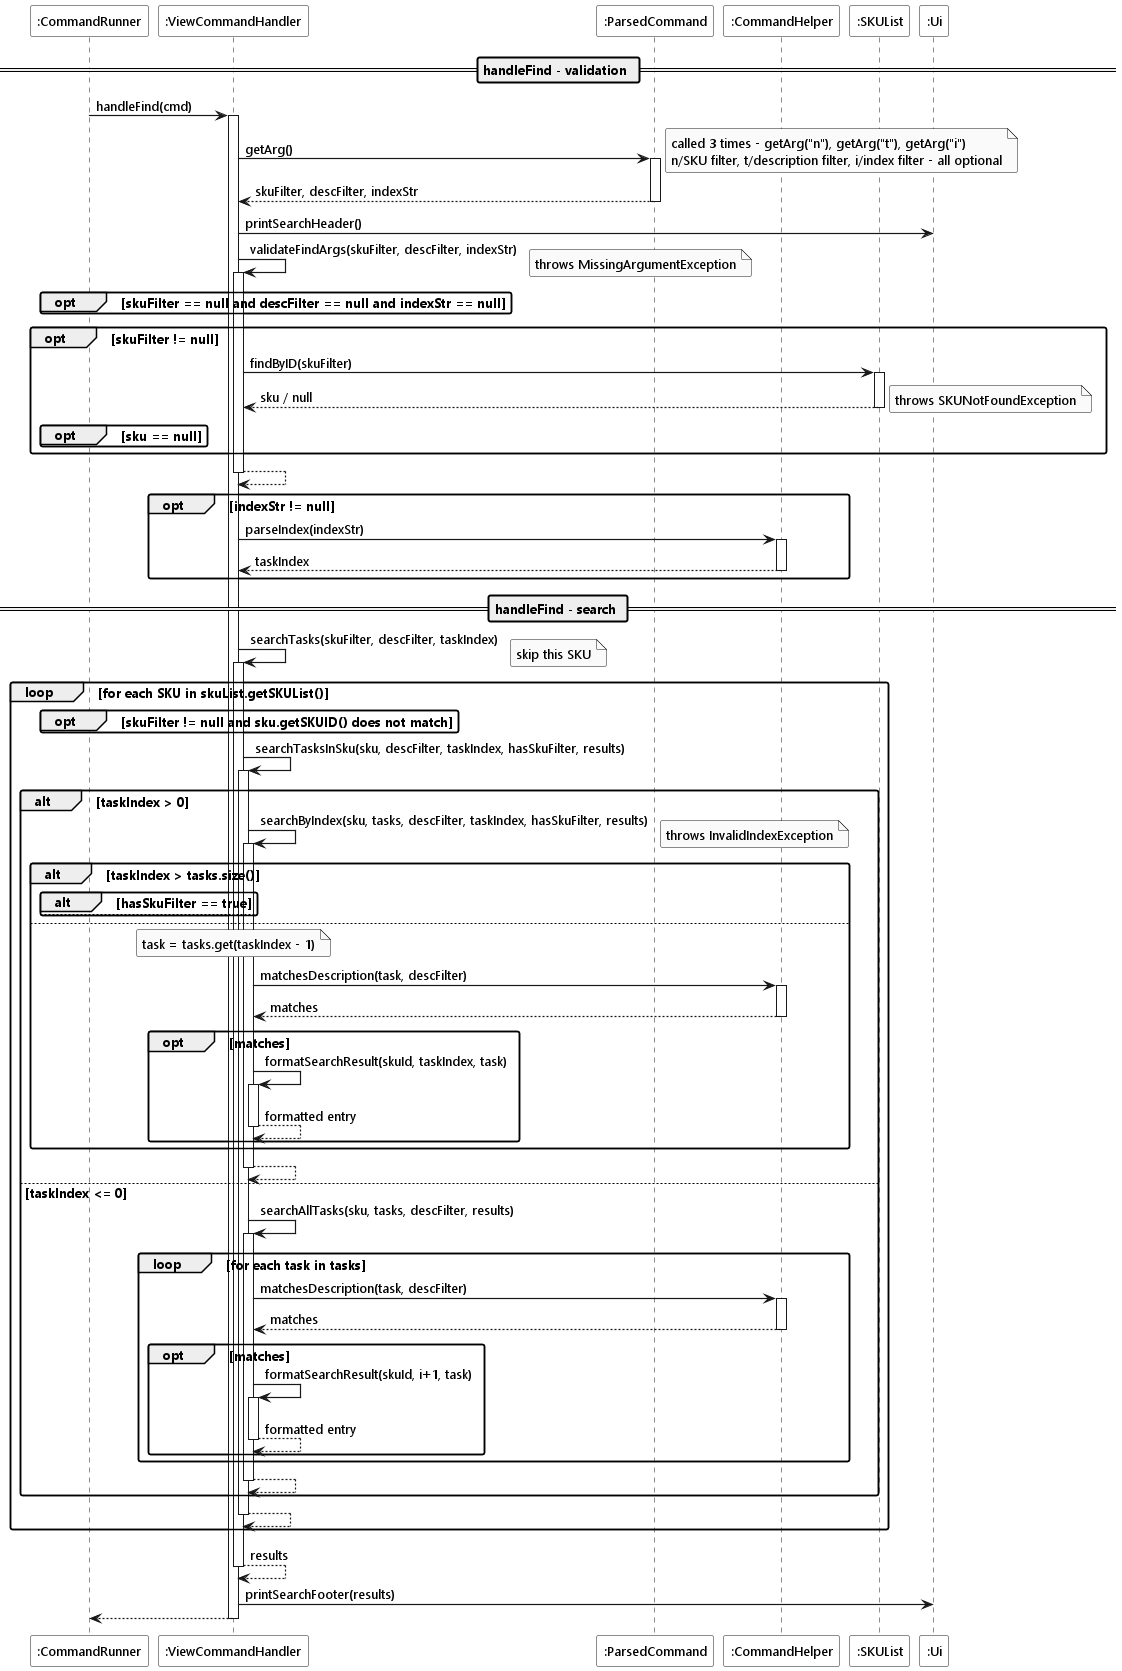

The diagram above was rendered by PlantUML. Its source (embedded in the PNG):
@startuml
!include ../style.puml

Participant ":CommandRunner" as runner LOGIC_COLOR
Participant ":ViewCommandHandler" as handler LOGIC_COLOR_T2
Participant ":ParsedCommand" as cmd LOGIC_COLOR_T1
Participant ":CommandHelper" as helper LOGIC_COLOR_T1
Participant ":SKUList" as skuList MODEL_COLOR
Participant ":Ui" as ui UI_COLOR

== handleFind - validation ==

runner -> handler ++ : handleFind(cmd)

handler -> cmd ++ : getArg()
note right : called 3 times - getArg("n"), getArg("t"), getArg("i")\nn/SKU filter, t/description filter, i/index filter - all optional
return skuFilter, descFilter, indexStr

handler -> ui : printSearchHeader()

handler -> handler ++ : validateFindArgs(skuFilter, descFilter, indexStr)

opt skuFilter == null and descFilter == null and indexStr == null
    note right : throws MissingArgumentException
end

opt skuFilter != null
    handler -> skuList ++ : findByID(skuFilter)
    return sku / null

    opt sku == null
        note right : throws SKUNotFoundException
    end
end

return

opt indexStr != null
    handler -> helper ++ : parseIndex(indexStr)
    return taskIndex
end

== handleFind - search ==

handler -> handler ++ : searchTasks(skuFilter, descFilter, taskIndex)

loop for each SKU in skuList.getSKUList()
    opt skuFilter != null and sku.getSKUID() does not match
        note right : skip this SKU
    end

    handler -> handler ++ : searchTasksInSku(sku, descFilter, taskIndex, hasSkuFilter, results)

    alt taskIndex > 0
        handler -> handler ++ : searchByIndex(sku, tasks, descFilter, taskIndex, hasSkuFilter, results)

        alt taskIndex > tasks.size()
            alt hasSkuFilter == true
                note right : throws InvalidIndexException
            else
                note right : skip silently
            end
        else
            note over handler : task = tasks.get(taskIndex - 1)

            handler -> helper ++ : matchesDescription(task, descFilter)
            return matches

            opt matches
                handler -> handler ++ : formatSearchResult(skuId, taskIndex, task)
                return formatted entry
            end
        end

        return

    else taskIndex <= 0
        handler -> handler ++ : searchAllTasks(sku, tasks, descFilter, results)

        loop for each task in tasks
            handler -> helper ++ : matchesDescription(task, descFilter)
            return matches

            opt matches
                handler -> handler ++ : formatSearchResult(skuId, i+1, task)
                return formatted entry
            end
        end

        return
    end

    return
end

return results

handler -> ui : printSearchFooter(results)

return
@enduml